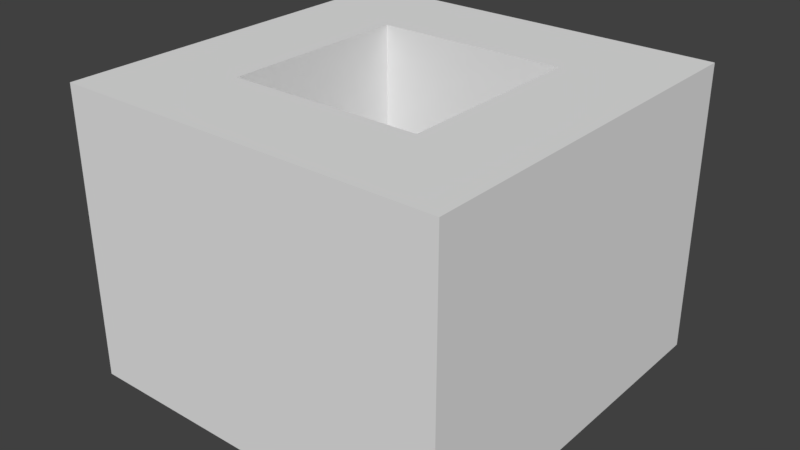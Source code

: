 # Source: House.blend  (saved by Blender 2.77.0; exported with 4.5.12 LTS)
import bpy
from mathutils import Matrix  # noqa: F401  (used for matrix-valued properties, if any)

bpy.ops.wm.read_factory_settings(use_empty=True)
scene = bpy.context.scene
scene.name = 'Scene'

# ---- collections
col_collection_1 = bpy.data.collections.new('Collection 1'); scene.collection.children.link(col_collection_1)

# ---- materials (node trees are filled in below, after node groups)
mat_material = bpy.data.materials.new('Material')
mat_material.alpha_threshold = 0.0
mat_material.use_transparent_shadow = False
mat_material.roughness = 0.5
mat_material.line_color = (0.0, 0.0, 0.0, 1.0)

# ---- material node trees

# ---- world
world_world = bpy.data.worlds.new('World'); scene.world = world_world
world_world.color = (0.05088, 0.05088, 0.05088)
world_world.use_sun_shadow = False
world_world.sun_shadow_jitter_overblur = 0.0
world_world.cycles.sampling_method = 'MANUAL'

# ---- meshes
me_cube = bpy.data.meshes.new('Cube')
me_cube.from_pydata([(1.0, -1.0, 4.371e-08), (-3.678e-08, -1.068, -0.06809), (3.0, -1.0, 4.609e-07), (3.0, 2.682e-07, 8.186e-07), (1.0, -2.98e-08, 4.013e-07), (-1.788e-07, -2.98e-08, -7.55e-08), (3.0, 2.682e-07, -1.0), (3.0, 2.479e-07, -3.0), (1.949e-07, -1.068, -0.9319), (1.0, -2.98e-08, -1.0), (5.96e-08, -2.98e-08, -1.0), (2.0, 8.941e-08, 6.398e-07), (2.0, 8.941e-08, -1.0), (2.0, -1.0, 2.821e-07), (2.0, 6.904e-08, -3.0), (4.0, -1.0, -1.0), (4.0, -1.0, 4.609e-07), (4.0, 2.682e-07, -1.0), (4.0, 2.682e-07, 8.186e-07), (1.863e-07, -5.017e-08, -3.0), (1.0, -2.0, 5.116e-08), (2.528e-07, -1.932, -0.9319), (2.115e-08, -1.932, -0.06809), (1.0, -5.017e-08, -3.0), (3.0, -2.0, 4.684e-07), (2.0, -1.0, -2.0), (3.353e-07, -1.0, -3.0), (4.0, -2.0, -1.0), (4.0, -2.0, 4.684e-07), (3.353e-07, -3.0, -1.0), (6.706e-08, -3.0, -6.805e-08), (4.0, -2.0, -3.0), (4.0, -1.0, -3.0), (4.0, -3.0, -1.0), (4.0, -3.0, 4.684e-07), (1.0, -4.0, 5.116e-08), (3.949e-07, -4.0, -1.0), (1.267e-07, -4.0, -6.805e-08), (3.0, -4.0, 4.684e-07), (2.0, -4.0, 2.896e-07), (4.0, -4.0, -1.0), (4.0, -4.0, 4.684e-07), (4.0, -1.0, -2.0), (4.0, -2.0, -2.0), (2.086e-07, -1.0, -2.0), (1.0, -1.172e-07, -2.0), (5.96e-08, -1.172e-07, -2.0), (2.0, 1.984e-09, -2.0), (3.0, 1.808e-07, -2.0), (4.0, 1.808e-07, -2.0), (2.757e-07, -2.0, -2.0), (3.353e-07, -3.0, -2.0), (4.0, -3.0, -2.0), (3.949e-07, -4.0, -2.0), (4.0, -4.0, -2.0), (4.0, 2.479e-07, -3.0), (4.023e-07, -2.0, -3.0), (4.619e-07, -3.0, -3.0), (4.0, -3.0, -3.0), (5.215e-07, -4.0, -3.0), (3.0, -4.0, -3.0), (4.0, -4.0, -3.0), (2.0, -1.0, -1.0), (2.0, -1.0, -3.0), (1.0, -1.0, -3.0), (3.0, -3.0, -2.0), (2.0, -3.0, -2.0), (3.0, -2.0, -3.0), (1.0, -3.0, -2.0), (3.0, -1.0, -3.0), (1.0, -2.0, -3.0), (1.0, -2.0, -2.0), (3.0, -1.0, -2.0), (3.0, -2.0, -2.0), (1.0, -3.0, -3.0), (2.0, -3.0, -3.0), (1.0, -1.0, -2.0), (3.0, -3.0, -3.0), (3.0, -3.0, -1.0), (2.0, -3.0, -1.0), (1.0, -3.0, -1.0), (1.0, -2.0, -1.0), (3.0, -1.0, -1.0), (3.0, -2.0, -1.0), (1.0, -1.0, -1.0), (3.0, -3.0, 4.768e-07), (2.0, -3.0, 2.384e-07), (1.0, -3.0, 0.0), (1.0, -4.0, -1.0), (2.0, -4.0, -1.0), (1.0, -4.0, -3.0), (3.0, -4.0, -1.0), (1.0, -4.0, -2.0), (2.0, -4.0, -2.0), (3.0, -4.0, -2.0), (2.0, -4.0, -3.0), (-5.96e-08, -1.0, -7.55e-08), (2.086e-07, -1.0, -1.0), (7.451e-09, -2.0, -6.805e-08), (2.757e-07, -2.0, -1.0), (0.05508, -1.068, -0.06809), (0.05508, -1.068, -0.9319), (0.05508, -1.932, -0.06809), (0.05508, -1.932, -0.9319)], [], [(16, 2, 24, 28), (9, 10, 5, 4), (9, 4, 11, 12), (0, 4, 5, 96), (96, 5, 10, 97), (6, 17, 49, 48), (6, 3, 18, 17), (15, 16, 28, 27), (10, 9, 45, 46), (12, 11, 3, 6), (4, 0, 13, 11), (11, 13, 2, 3), (15, 17, 18, 16), (99, 97, 44, 50), (69, 67, 73, 72), (3, 2, 16, 18), (70, 64, 76, 71), (20, 98, 30, 87), (28, 24, 85, 34), (75, 74, 68, 66), (17, 15, 42, 49), (22, 1, 100, 102), (15, 27, 43, 42), (0, 96, 98, 20), (77, 75, 66, 65), (27, 33, 52, 43), (86, 87, 35, 39), (87, 30, 37, 35), (34, 85, 38, 41), (97, 10, 46, 44), (98, 99, 29, 30), (27, 28, 34, 33), (29, 99, 50, 51), (33, 40, 54, 52), (30, 29, 36, 37), (33, 34, 41, 40), (12, 6, 48, 47), (9, 12, 47, 45), (36, 29, 51, 53), (85, 86, 39, 38), (46, 45, 23, 19), (49, 42, 32, 55), (44, 46, 19, 26), (52, 54, 61, 58), (45, 47, 14, 23), (42, 43, 31, 32), (53, 51, 57, 59), (43, 52, 58, 31), (50, 44, 26, 56), (51, 50, 56, 57), (47, 48, 7, 14), (48, 49, 55, 7), (14, 7, 69, 63), (64, 26, 19, 23), (26, 64, 70, 56), (23, 14, 63, 64), (31, 58, 77, 67), (64, 63, 25, 76), (69, 32, 31, 67), (74, 70, 71, 68), (95, 90, 74, 75), (77, 58, 61, 60), (74, 90, 59, 57), (74, 57, 56, 70), (63, 69, 72, 25), (66, 68, 80, 79), (77, 60, 95, 75), (67, 77, 65, 73), (55, 32, 69, 7), (72, 73, 83, 82), (25, 72, 82, 62), (65, 66, 79, 78), (73, 65, 78, 83), (68, 71, 81, 80), (71, 76, 84, 81), (76, 25, 62, 84), (84, 62, 13, 0), (62, 82, 2, 13), (78, 79, 86, 85), (83, 78, 85, 24), (82, 83, 24, 2), (81, 84, 0, 20), (79, 80, 87, 86), (80, 81, 20, 87), (35, 37, 36, 88), (89, 88, 92, 93), (35, 88, 89, 39), (88, 36, 53, 92), (39, 89, 91, 38), (91, 89, 93, 94), (38, 91, 40, 41), (40, 91, 94, 54), (92, 53, 59, 90), (54, 94, 60, 61), (93, 92, 90, 95), (94, 93, 95, 60), (8, 1, 96, 97), (22, 21, 99, 98), (21, 8, 97, 99), (1, 22, 98, 96), (100, 101, 103, 102), (21, 22, 102, 103), (8, 21, 103, 101), (1, 8, 101, 100)])
_uv = me_cube.uv_layers.new(name='UVMap')
_uv.uv.foreach_set('vector', [0.25, 0.75, 0.1875, 0.75, 0.1875, 0.6875, 0.25, 0.6875, 0.1875, 0.625, 0.125, 0.625, 0.125, 0.5625, 0.1875, 0.5625, 0.1875, 0.625, 0.1875, 0.5625, 0.25, 0.5625, 0.25, 0.625, 0.25, 0.6875, 0.25, 0.75, 0.1875, 0.75, 0.1875, 0.6875, 0.3125, 0.5625, 0.375, 0.5625, 0.375, 0.625, 0.3125, 0.625, 0.3125, 0.625, 0.375, 0.625, 0.375, 0.6875, 0.3125, 0.6875, 0.3125, 0.625, 0.3125, 0.5625, 0.375, 0.5625, 0.375, 0.625, 6.378e-06, 0.625, 6.378e-06, 0.5625, 0.06249, 0.5625, 0.06249, 0.625, 0.125, 0.625, 0.1875, 0.625, 0.1875, 0.6875, 0.125, 0.6875, 0.1875, 0.625, 0.1875, 0.5625, 0.25, 0.5625, 0.25, 0.625, 0.1875, 0.75, 0.1875, 0.6875, 0.25, 0.6875, 0.25, 0.75, 0.1875, 0.75, 0.1875, 0.6875, 0.25, 0.6875, 0.25, 0.75, 0.1875, 0.625, 0.125, 0.625, 0.125, 0.5625, 0.1875, 0.5625, 0.1875, 0.6875, 0.25, 0.6875, 0.25, 0.75, 0.1875, 0.75, 0.25, 0.9375, 0.1875, 0.9375, 0.1875, 0.875, 0.25, 0.875, 0.1875, 0.75, 0.1875, 0.6875, 0.25, 0.6875, 0.25, 0.75, 0.25, 0.9375, 0.1875, 0.9375, 0.1875, 0.875, 0.25, 0.875, 0.25, 0.75, 0.1875, 0.75, 0.1875, 0.6875, 0.25, 0.6875, 0.25, 0.6875, 0.25, 0.75, 0.1875, 0.75, 0.1875, 0.6875, 0.25, 0.9375, 0.1875, 0.9375, 0.1875, 0.875, 0.25, 0.875, 0.125, 0.625, 0.1875, 0.625, 0.1875, 0.6875, 0.125, 0.6875, 0.2543, 0.5668, 0.3082, 0.5668, 0.3082, 0.5668, 0.2543, 0.5668, 0.25, 0.6875, 0.3125, 0.6875, 0.3125, 0.75, 0.25, 0.75, 0.25, 0.75, 0.1875, 0.75, 0.1875, 0.6875, 0.25, 0.6875, 0.25, 0.9375, 0.1875, 0.9375, 0.1875, 0.875, 0.25, 0.875, 0.25, 0.75, 0.1875, 0.75, 0.1875, 0.6875, 0.25, 0.6875, 0.25, 0.6875, 0.25, 0.75, 0.1875, 0.75, 0.1875, 0.6875, 0.25, 0.75, 0.1875, 0.75, 0.1875, 0.6875, 0.25, 0.6875, 0.25, 0.75, 0.1875, 0.75, 0.1875, 0.6875, 0.25, 0.6875, 0.3125, 0.625, 0.375, 0.625, 0.375, 0.6875, 0.3125, 0.6875, 0.25, 0.5625, 0.25, 0.625, 0.1875, 0.625, 0.1875, 0.5625, 0.06251, 0.625, 0.06251, 0.5625, 0.125, 0.5625, 0.125, 0.625, 0.1875, 0.625, 0.25, 0.625, 0.25, 0.6875, 0.1875, 0.6875, 0.3125, 0.625, 0.375, 0.625, 0.375, 0.6875, 0.3125, 0.6875, 0.1875, 0.5625, 0.1875, 0.625, 0.125, 0.625, 0.125, 0.5625, 0.3125, 0.625, 0.3125, 0.5625, 0.375, 0.5625, 0.375, 0.625, 0.25, 0.6875, 0.3125, 0.6875, 0.3125, 0.75, 0.25, 0.75, 0.25, 0.6875, 0.25, 0.75, 0.1875, 0.75, 0.1875, 0.6875, 0.125, 0.625, 0.1875, 0.625, 0.1875, 0.6875, 0.125, 0.6875, 0.25, 0.75, 0.1875, 0.75, 0.1875, 0.6875, 0.25, 0.6875, 0.125, 0.6875, 0.1875, 0.6875, 0.1875, 0.75, 0.125, 0.75, 0.125, 0.6875, 0.1875, 0.6875, 0.1875, 0.75, 0.125, 0.75, 0.3125, 0.6875, 0.375, 0.6875, 0.375, 0.75, 0.3125, 0.75, 0.3125, 0.6875, 0.375, 0.6875, 0.375, 0.75, 0.3125, 0.75, 0.1875, 0.75, 0.1875, 0.6875, 0.25, 0.6875, 0.25, 0.75, 6.378e-06, 0.625, 0.06249, 0.625, 0.06249, 0.6875, 6.378e-06, 0.6875, 0.125, 0.6875, 0.1875, 0.6875, 0.1875, 0.75, 0.125, 0.75, 0.06251, 0.625, 0.125, 0.625, 0.125, 0.6875, 0.06251, 0.6875, 0.25, 0.6875, 0.3125, 0.6875, 0.3125, 0.75, 0.25, 0.75, 0.1875, 0.6875, 0.25, 0.6875, 0.25, 0.75, 0.1875, 0.75, 0.1875, 0.75, 0.1875, 0.6875, 0.25, 0.6875, 0.25, 0.75, 0.3125, 0.6875, 0.375, 0.6875, 0.375, 0.75, 0.3125, 0.75, 0.25, 0.75, 0.3125, 0.75, 0.3125, 0.8125, 0.25, 0.8125, 0.3125, 0.875, 0.3125, 0.8125, 0.375, 0.8125, 0.375, 0.875, 0.25, 0.75, 0.25, 0.8125, 0.1875, 0.8125, 0.1875, 0.75, 0.1875, 0.75, 0.25, 0.75, 0.25, 0.8125, 0.1875, 0.8125, 0.25, 0.8125, 0.1875, 0.8125, 0.1875, 0.75, 0.25, 0.75, 0.25, 0.9375, 0.1875, 0.9375, 0.1875, 0.875, 0.25, 0.875, 0.25, 0.75, 0.25, 0.8125, 0.1875, 0.8125, 0.1875, 0.75, 0.25, 0.9375, 0.1875, 0.9375, 0.1875, 0.875, 0.25, 0.875, 0.25, 0.8125, 0.1875, 0.8125, 0.1875, 0.75, 0.25, 0.75, 0.1875, 0.9375, 0.1875, 1.0, 0.125, 1.0, 0.125, 0.9375, 0.1875, 0.875, 0.125, 0.875, 0.125, 0.8125, 0.1875, 0.8125, 0.1875, 0.8125, 0.1875, 0.75, 0.25, 0.75, 0.25, 0.8125, 0.25, 0.9375, 0.1875, 0.9375, 0.1875, 0.875, 0.25, 0.875, 0.125, 1.0, 0.06251, 1.0, 0.06251, 0.9375, 0.125, 0.9375, 0.1875, 0.8125, 0.1875, 0.75, 0.25, 0.75, 0.25, 0.8125, 0.25, 0.9375, 0.1875, 0.9375, 0.1875, 0.875, 0.25, 0.875, 0.375, 1.0, 0.3125, 1.0, 0.3125, 0.9375, 0.375, 0.9375, 0.125, 1.0, 0.06251, 1.0, 0.06251, 0.9375, 0.125, 0.9375, 0.125, 1.0, 0.06251, 1.0, 0.06251, 0.9375, 0.125, 0.9375, 0.125, 1.0, 0.06251, 1.0, 0.06251, 0.9375, 0.125, 0.9375, 0.125, 1.0, 0.06251, 1.0, 0.06251, 0.9375, 0.125, 0.9375, 0.125, 1.0, 0.06251, 1.0, 0.06251, 0.9375, 0.125, 0.9375, 0.125, 1.0, 0.06251, 1.0, 0.06251, 0.9375, 0.125, 0.9375, 0.125, 1.0, 0.06251, 1.0, 0.06251, 0.9375, 0.125, 0.9375, 0.125, 1.0, 0.06251, 1.0, 0.06251, 0.9375, 0.125, 0.9375, 0.125, 1.0, 0.06251, 1.0, 0.06251, 0.9375, 0.125, 0.9375, 0.125, 1.0, 0.06251, 1.0, 0.06251, 0.9375, 0.125, 0.9375, 0.125, 1.0, 0.06251, 1.0, 0.06251, 0.9375, 0.125, 0.9375, 0.125, 1.0, 0.06251, 1.0, 0.06251, 0.9375, 0.125, 0.9375, 0.125, 1.0, 0.06251, 1.0, 0.06251, 0.9375, 0.125, 0.9375, 0.125, 1.0, 0.06251, 1.0, 0.06251, 0.9375, 0.125, 0.9375, 0.125, 1.0, 0.06251, 1.0, 0.06251, 0.9375, 0.125, 0.9375, 0.3125, 0.5625, 0.375, 0.5625, 0.375, 0.625, 0.3125, 0.625, 0.25, 0.625, 0.3125, 0.625, 0.3125, 0.6875, 0.25, 0.6875, 0.25, 0.5625, 0.25, 0.625, 0.1875, 0.625, 0.1875, 0.5625, 0.3125, 0.625, 0.375, 0.625, 0.375, 0.6875, 0.3125, 0.6875, 0.06249, 0.5625, 0.06249, 0.625, 6.393e-06, 0.625, 6.393e-06, 0.5625, 0.1875, 0.6875, 0.25, 0.6875, 0.25, 0.75, 0.1875, 0.75, 0.1875, 0.5625, 0.1875, 0.625, 0.125, 0.625, 0.125, 0.5625, 0.125, 0.625, 0.1875, 0.625, 0.1875, 0.6875, 0.125, 0.6875, 0.3125, 0.6875, 0.375, 0.6875, 0.375, 0.75, 0.3125, 0.75, 0.125, 0.6875, 0.1875, 0.6875, 0.1875, 0.75, 0.125, 0.75, 0.1875, 0.6875, 0.25, 0.6875, 0.25, 0.75, 0.1875, 0.75, 0.06251, 0.625, 0.125, 0.625, 0.125, 0.6875, 0.06251, 0.6875, 0.3082, 0.6207, 0.3082, 0.5668, 0.3125, 0.5625, 0.3125, 0.625, 0.2543, 0.5668, 0.2543, 0.6207, 0.25, 0.625, 0.25, 0.5625, 0.2543, 0.6207, 0.3082, 0.6207, 0.3125, 0.625, 0.25, 0.625, 0.3082, 0.5668, 0.2543, 0.5668, 0.25, 0.5625, 0.3125, 0.5625, 0.3082, 0.5668, 0.3082, 0.6207, 0.2543, 0.6207, 0.2543, 0.5668, 0.2508, 0.6207, 0.2508, 0.5668, 0.2543, 0.5668, 0.2543, 0.6207, 0.3082, 0.6242, 0.2543, 0.6242, 0.2543, 0.6207, 0.3082, 0.6207, 0.3117, 0.5668, 0.3117, 0.6207, 0.3087, 0.6207, 0.3087, 0.5668])
me_cube.materials.append(mat_material)
me_cube.use_remesh_preserve_volume = False
me_cube.use_remesh_preserve_attributes = False
me_cube.use_mirror_vertex_groups = False
me_cube.auto_texspace = False
me_cube.update()

# ---- objects
ob_cube = bpy.data.objects.new('Cube', me_cube)

# ---- transforms, parenting, visibility, modifiers, constraints
ob_cube.location = (0.0, 0.0, 0.0)
ob_cube.rotation_euler = (3.142, 0.0, 0.0)
ob_cube.lock_rotations_4d = False
ob_cube.empty_display_type = 'ARROWS'
ob_cube.lineart.crease_threshold = 0.0

# ---- collection membership
col_collection_1.objects.link(ob_cube)

# ---- scene / render settings (as saved in the file)
scene.frame_start = 1; scene.frame_end = 250; scene.frame_set(1)
scene.render.engine = 'BLENDER_EEVEE_NEXT'
scene.render.resolution_percentage = 50
scene.render.dither_intensity = 0.0
scene.cycles.use_denoising = False
scene.cycles.samples = 128
scene.cycles.sampling_pattern = 'TABULATED_SOBOL'
scene.cycles.light_sampling_threshold = 0.0
scene.cycles.use_adaptive_sampling = False
scene.cycles.use_light_tree = False
scene.cycles.blur_glossy = 0.0
scene.cycles.sample_clamp_indirect = 0.0
scene.view_settings.view_transform = 'Standard'
bpy.context.view_layer.update()

# ---- added for rendering (the .blend has no active camera and no usable light): camera, sun
cam_auto = bpy.data.cameras.new('AutoCamera')
cam_auto.lens = 50.0
cam_auto.sensor_width = 36.0
cam_auto.clip_end = 1000.0
ob_auto_camera = bpy.data.objects.new('AutoCamera', cam_auto)
scene.collection.objects.link(ob_auto_camera)
ob_auto_camera.location = (7.92433, -5.1092, 6.23946)
ob_auto_camera.rotation_euler = (1.09748, -7.21219e-08, 0.694738)
scene.camera = ob_auto_camera
light_auto_sun = bpy.data.lights.new('AutoSun', 'SUN')
light_auto_sun.energy = 3.0
light_auto_sun.angle = 0.0523599
ob_auto_sun = bpy.data.objects.new('AutoSun', light_auto_sun)
scene.collection.objects.link(ob_auto_sun)
ob_auto_sun.rotation_euler = (0.872665, 0.174533, 0.523599)
bpy.context.view_layer.update()
